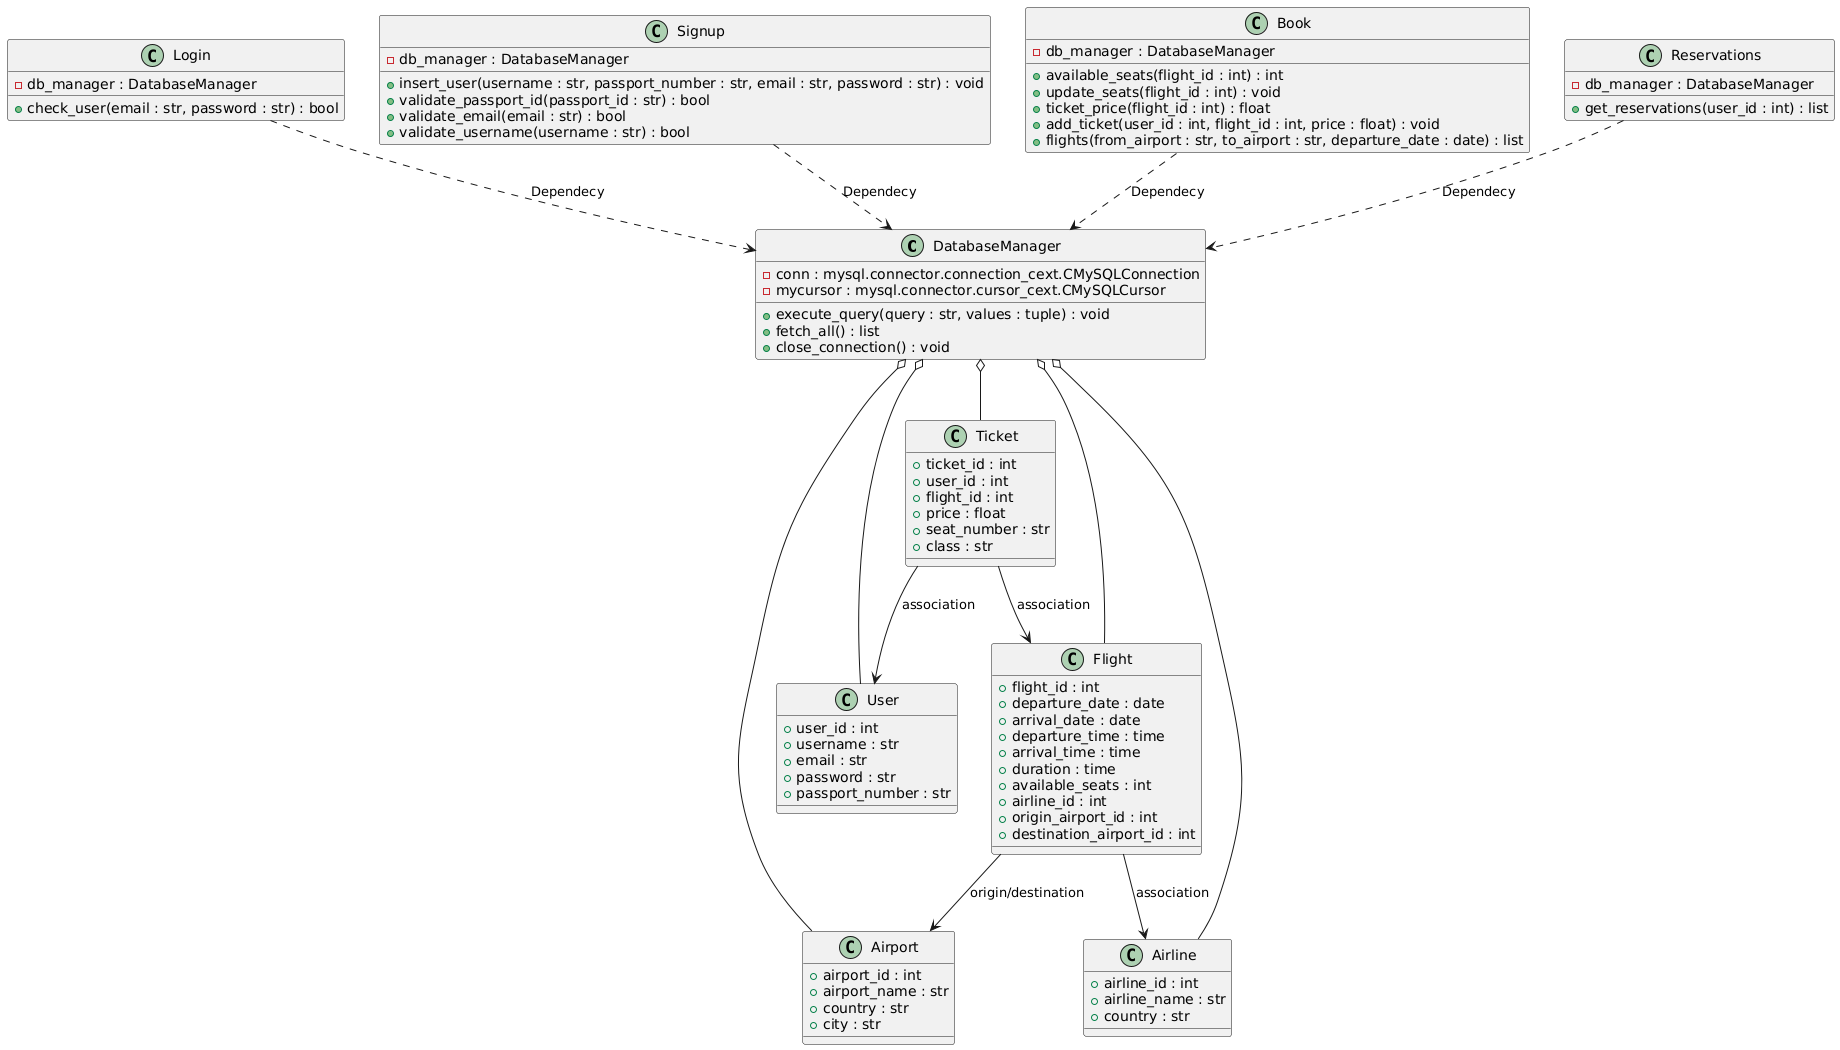

The diagram above was rendered by PlantUML. Its source (embedded in the PNG):
@startuml
class "DatabaseManager" {
    - conn : mysql.connector.connection_cext.CMySQLConnection
    - mycursor : mysql.connector.cursor_cext.CMySQLCursor
    + execute_query(query : str, values : tuple) : void
    + fetch_all() : list
    + close_connection() : void
}

class "User" {
    + user_id : int
    + username : str
    + email : str
    + password : str
    + passport_number : str
}

class "Flight" {
    + flight_id : int
    + departure_date : date
    + arrival_date : date
    + departure_time : time
    + arrival_time : time
    + duration : time
    + available_seats : int
    + airline_id : int
    + origin_airport_id : int
    + destination_airport_id : int
}

class "Ticket" {
    + ticket_id : int
    + user_id : int
    + flight_id : int
    + price : float
    + seat_number : str
    + class : str
}


class "Airport" {
    + airport_id : int
    + airport_name : str
    + country : str
    + city : str
}

class "Airline" {
    + airline_id : int
    + airline_name : str
    + country : str
}

class "Login" {
    - db_manager : DatabaseManager
    + check_user(email : str, password : str) : bool
}

class "Signup" {
    - db_manager : DatabaseManager
    + insert_user(username : str, passport_number : str, email : str, password : str) : void
    + validate_passport_id(passport_id : str) : bool
    + validate_email(email : str) : bool
    + validate_username(username : str) : bool
}

class "Book" {
    - db_manager : DatabaseManager
    + available_seats(flight_id : int) : int
    + update_seats(flight_id : int) : void
    + ticket_price(flight_id : int) : float
    + add_ticket(user_id : int, flight_id : int, price : float) : void
    + flights(from_airport : str, to_airport : str, departure_date : date) : list
}

class "Reservations" {
    - db_manager : DatabaseManager
    + get_reservations(user_id : int) : list
}

DatabaseManager o-- User
DatabaseManager o-- Flight
DatabaseManager o-- Ticket
DatabaseManager o-- Airport
DatabaseManager o-- Airline

Login ..> DatabaseManager :   Dependecy
Signup ..> DatabaseManager :   Dependecy 
Book ..> DatabaseManager :   Dependecy
Reservations ..> DatabaseManager :   Dependecy

Ticket --> User : association
Ticket --> Flight : association
Flight --> Airline : association
Flight --> Airport : "origin/destination"
@enduml